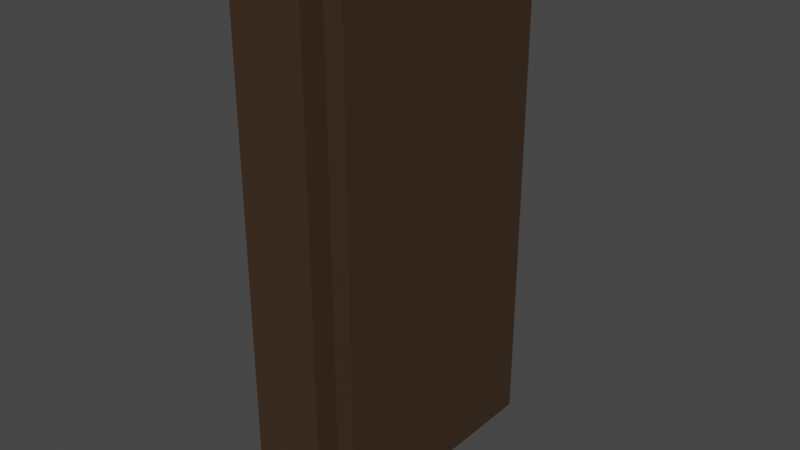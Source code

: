 # Source: Ytterd_rr.blend  (saved by Blender 3.3.6; exported with 4.5.12 LTS)
import bpy
from mathutils import Matrix  # noqa: F401  (used for matrix-valued properties, if any)

bpy.ops.wm.read_factory_settings(use_empty=True)
scene = bpy.context.scene
scene.name = 'Scene'

# ---- collections
col_d_rr = bpy.data.collections.new('Dörr'); scene.collection.children.link(col_d_rr)

# ---- images (referenced by path relative to the original .blend; pixels are not part of the script)
import os
ASSET_DIR = os.environ.get("B2B_ASSET_DIR", "")  # directory of the original .blend (textures are referenced by path, not embedded)
HERE = os.path.dirname(os.path.abspath(__file__))  # packed textures are extracted next to this script under _unpacked/

def load_image(name, relpath, width, height, colorspace="sRGB"):
    """Load a texture the original file referenced (path relative to the .blend, or extracted next to this script)."""
    p = next((c for c in (os.path.join(HERE, relpath), os.path.join(ASSET_DIR, relpath)) if relpath and os.path.exists(c)), "")
    if p:
        img = bpy.data.images.load(p, check_existing=True)
        img.name = name
    else:  # same state as the original file: an image datablock whose file is absent (Cycles renders it pink)
        img = bpy.data.images.new(name, width, height)
        img.source = "FILE"
        img.filepath = "//" + (relpath or name)
    img.colorspace_settings.name = colorspace
    return img
img_exit_png = load_image('Exit.png', 'Exit.png', 1024, 1024, 'sRGB')

# ---- materials (node trees are filled in below, after node groups)
mat_material = bpy.data.materials.new('Material')
mat_material.alpha_threshold = 0.0
mat_material.use_transparent_shadow = False
mat_material.roughness = 0.5
mat_material.line_color = (0.0, 0.0, 0.0, 1.0)
mat_material_002 = bpy.data.materials.new('Material.002')
mat_material_002.alpha_threshold = 0.0
mat_material_002.use_transparent_shadow = False
mat_material_002.roughness = 0.5
mat_material_002.line_color = (0.0, 0.0, 0.0, 1.0)
mat_material_003 = bpy.data.materials.new('Material.003')
mat_material_003.use_transparent_shadow = False
mat_d_rrhandtag = bpy.data.materials.new('Dörrhandtag')
mat_d_rrhandtag.use_transparent_shadow = False

# ---- material node trees
mat_material.use_nodes = True; mat_material.node_tree.nodes.clear()
_N = mat_material.node_tree.nodes; _L = mat_material.node_tree.links
n0 = _N.new('ShaderNodeOutputMaterial'); n0.name = 'Material Output'; n0.location = (300, 300)
n1 = _N.new('ShaderNodeBsdfPrincipled'); n1.name = 'Principled BSDF'; n1.location = (10, 300)
n1.distribution = 'GGX'
n1.subsurface_method = 'RANDOM_WALK_SKIN'
n1.inputs[0].default_value = (0.04928, 0.02687, 0.01377, 1.0)
n1.inputs[3].default_value = 1.45
n1.inputs[27].default_value = (0.0, 0.0, 0.0, 1.0)
n1.inputs[28].default_value = 1.0
_L.new(n1.outputs[0], n0.inputs[0])
n0.is_active_output = True
mat_material_002.use_nodes = True; mat_material_002.node_tree.nodes.clear()
_N = mat_material_002.node_tree.nodes; _L = mat_material_002.node_tree.links
n0 = _N.new('ShaderNodeOutputMaterial'); n0.name = 'Material Output'; n0.location = (300, 300)
n1 = _N.new('ShaderNodeBsdfPrincipled'); n1.name = 'Principled BSDF'; n1.location = (10, 300)
n1.distribution = 'GGX'
n1.subsurface_method = 'RANDOM_WALK_SKIN'
n1.inputs[0].default_value = (0.1573, 0.09975, 0.06699, 1.0)
n1.inputs[3].default_value = 1.45
n1.inputs[27].default_value = (0.0, 0.0, 0.0, 1.0)
n1.inputs[28].default_value = 1.0
_L.new(n1.outputs[0], n0.inputs[0])
n0.is_active_output = True
mat_material_003.use_nodes = True; mat_material_003.node_tree.nodes.clear()
_N = mat_material_003.node_tree.nodes; _L = mat_material_003.node_tree.links
n0 = _N.new('ShaderNodeBsdfPrincipled'); n0.name = 'Principled BSDF'; n0.location = (10, 300)
n0.distribution = 'GGX'
n0.subsurface_method = 'RANDOM_WALK_SKIN'
n0.inputs[3].default_value = 1.45
n0.inputs[27].default_value = (0.0, 0.0, 0.0, 1.0)
n0.inputs[28].default_value = 1.0
n1 = _N.new('ShaderNodeOutputMaterial'); n1.name = 'Material Output'; n1.location = (300, 300)
n2 = _N.new('ShaderNodeTexImage'); n2.name = 'Image Texture'; n2.location = (-321, 206)
n2.image = img_exit_png
_L.new(n0.outputs[0], n1.inputs[0])
_L.new(n2.outputs[0], n0.inputs[0])
n1.is_active_output = True
mat_d_rrhandtag.use_nodes = True; mat_d_rrhandtag.node_tree.nodes.clear()
_N = mat_d_rrhandtag.node_tree.nodes; _L = mat_d_rrhandtag.node_tree.links
n0 = _N.new('ShaderNodeBsdfPrincipled'); n0.name = 'Principled BSDF'; n0.location = (10, 300)
n0.distribution = 'GGX'
n0.subsurface_method = 'RANDOM_WALK_SKIN'
n0.inputs[0].default_value = (0.3973, 0.3977, 0.4262, 1.0)
n0.inputs[1].default_value = 0.5926
n0.inputs[2].default_value = 0.2963
n0.inputs[3].default_value = 1.45
n0.inputs[27].default_value = (0.0, 0.0, 0.0, 1.0)
n0.inputs[28].default_value = 1.0
n1 = _N.new('ShaderNodeOutputMaterial'); n1.name = 'Material Output'; n1.location = (300, 300)
_L.new(n0.outputs[0], n1.inputs[0])
n1.is_active_output = True

# ---- world
world_world = bpy.data.worlds.new('World'); scene.world = world_world
world_world.use_nodes = True; world_world.node_tree.nodes.clear()
_N = world_world.node_tree.nodes; _L = world_world.node_tree.links
n0 = _N.new('ShaderNodeOutputWorld'); n0.name = 'World Output'; n0.location = (300, 300)
n1 = _N.new('ShaderNodeBackground'); n1.name = 'Background'; n1.location = (10, 300)
n1.inputs[0].default_value = (0.05088, 0.05088, 0.05088, 1.0)
_L.new(n1.outputs[0], n0.inputs[0])
n0.is_active_output = True
world_world.color = (0.05088, 0.05088, 0.05088)
world_world.use_sun_shadow = False
world_world.sun_shadow_jitter_overblur = 0.0

# ---- meshes
me_cube = bpy.data.meshes.new('Cube')
me_cube.from_pydata([(1.0, 1.0, 1.0), (1.0, 1.0, -1.0), (1.0, -1.0, 1.0), (1.0, -1.0, -1.0), (-1.0, 1.0, 1.0), (-1.0, 1.0, -1.0), (-1.0, -1.0, 1.0), (-1.0, -1.0, -1.0)], [], [(0, 4, 6, 2), (3, 2, 6, 7), (7, 6, 4, 5), (5, 1, 3, 7), (1, 0, 2, 3), (5, 4, 0, 1)])
_uv = me_cube.uv_layers.new(name='UVMap')
_uv.uv.foreach_set('vector', [0.625, 0.5, 0.875, 0.5, 0.875, 0.75, 0.625, 0.75, 0.375, 0.75, 0.625, 0.75, 0.625, 1.0, 0.375, 1.0, 0.375, 0.0, 0.625, 0.0, 0.625, 0.25, 0.375, 0.25, 0.125, 0.5, 0.375, 0.5, 0.375, 0.75, 0.125, 0.75, 0.375, 0.5, 0.625, 0.5, 0.625, 0.75, 0.375, 0.75, 0.375, 0.25, 0.625, 0.25, 0.625, 0.5, 0.375, 0.5])
me_cube.materials.append(mat_material)
me_cube.use_mirror_vertex_groups = False
me_cube.update()
me_cube_001 = bpy.data.meshes.new('Cube.001')
me_cube_001.from_pydata([(1.0, 1.0, 1.0), (1.0, 1.0, -1.0), (1.0, -1.0, 1.0), (1.0, -1.0, -1.0), (-1.0, 1.0, 1.0), (-1.0, 1.0, -1.0), (-1.0, -1.0, 1.0), (-1.0, -1.0, -1.0)], [], [(0, 4, 6, 2), (3, 2, 6, 7), (7, 6, 4, 5), (5, 1, 3, 7), (1, 0, 2, 3), (5, 4, 0, 1)])
_uv = me_cube_001.uv_layers.new(name='UVMap')
_uv.uv.foreach_set('vector', [0.625, 0.5, 0.875, 0.5, 0.875, 0.75, 0.625, 0.75, 0.375, 0.75, 0.625, 0.75, 0.625, 1.0, 0.375, 1.0, 0.375, 0.0, 0.625, 0.0, 0.625, 0.25, 0.375, 0.25, 0.125, 0.5, 0.375, 0.5, 0.375, 0.75, 0.125, 0.75, 0.375, 0.5, 0.625, 0.5, 0.625, 0.75, 0.375, 0.75, 0.375, 0.25, 0.625, 0.25, 0.625, 0.5, 0.375, 0.5])
me_cube_001.materials.append(mat_material)
me_cube_001.use_mirror_vertex_groups = False
me_cube_001.update()
me_cube_002 = bpy.data.meshes.new('Cube.002')
me_cube_002.from_pydata([(1.0, 1.0, 1.0), (1.0, 1.0, -1.0), (1.0, -1.0, 1.0), (1.0, -1.0, -1.0), (-1.0, 1.0, 1.0), (-1.0, 1.0, -1.0), (-1.0, -1.0, 1.0), (-1.0, -1.0, -1.0)], [], [(0, 4, 6, 2), (3, 2, 6, 7), (7, 6, 4, 5), (5, 1, 3, 7), (1, 0, 2, 3), (5, 4, 0, 1)])
_uv = me_cube_002.uv_layers.new(name='UVMap')
_uv.uv.foreach_set('vector', [0.625, 0.5, 0.875, 0.5, 0.875, 0.75, 0.625, 0.75, 0.375, 0.75, 0.625, 0.75, 0.625, 1.0, 0.375, 1.0, 0.375, 0.0, 0.625, 0.0, 0.625, 0.25, 0.375, 0.25, 0.125, 0.5, 0.375, 0.5, 0.375, 0.75, 0.125, 0.75, 0.375, 0.5, 0.625, 0.5, 0.625, 0.75, 0.375, 0.75, 0.375, 0.25, 0.625, 0.25, 0.625, 0.5, 0.375, 0.5])
me_cube_002.materials.append(mat_material_002)
me_cube_002.use_mirror_vertex_groups = False
me_cube_002.update()
me_cube_003 = bpy.data.meshes.new('Cube.003')
me_cube_003.from_pydata([(-1.0, -1.0, -1.0), (-1.0, -1.0, 1.0), (-1.0, 1.0, -1.0), (-1.0, 1.0, 1.0), (1.0, -1.0, -1.0), (1.0, -1.0, 1.0), (1.0, 1.0, -1.0), (1.0, 1.0, 1.0)], [], [(0, 1, 3, 2), (2, 3, 7, 6), (6, 7, 5, 4), (4, 5, 1, 0), (2, 6, 4, 0), (7, 3, 1, 5)])
_uv = me_cube_003.uv_layers.new(name='UVMap')
_uv.uv.foreach_set('vector', [0.9906, 0.009434, 0.9906, 0.3239, 0.6761, 0.3239, 0.6761, 0.009434, 0.3239, 0.009434, 0.3239, 0.3239, 0.009434, 0.3239, 0.009434, 0.009434, 0.995, 0.004951, 0.995, 0.995, 0.004951, 0.995, 0.004951, 0.004951, 0.6572, 0.009434, 0.6572, 0.3239, 0.3428, 0.3239, 0.3428, 0.009434, 0.3428, 0.3428, 0.6572, 0.3428, 0.6572, 0.6572, 0.3428, 0.6572, 0.009434, 0.6761, 0.3239, 0.6761, 0.3239, 0.9906, 0.009434, 0.9906])
me_cube_003.materials.append(mat_material_003)
me_cube_003.update()
me_cylinder = bpy.data.meshes.new('Cylinder')
me_cylinder.from_pydata([(0.0, 0.25, -0.125), (0.0, 0.25, 0.125), (0.1469, 0.2023, -0.125), (0.1469, 0.2023, 0.125), (0.2378, 0.07725, -0.125), (0.2378, 0.07725, 0.125), (0.2378, -0.07725, -0.125), (0.2378, -0.07725, 0.125), (0.1469, -0.2023, -0.125), (0.1469, -0.2023, 0.125), (0.0, -0.25, -0.125), (0.0, -0.25, 0.125), (-0.1469, -0.2023, -0.125), (-0.1469, -0.2023, 0.125), (-0.2378, -0.07725, -0.125), (-0.2378, -0.07725, 0.125), (-0.2378, 0.07725, -0.125), (-0.2378, 0.07725, 0.125), (-0.1469, 0.2023, -0.125), (-0.1469, 0.2023, 0.125)], [], [(0, 1, 3, 2), (2, 3, 5, 4), (4, 5, 7, 6), (6, 7, 9, 8), (8, 9, 11, 10), (10, 11, 13, 12), (12, 13, 15, 14), (14, 15, 17, 16), (3, 1, 19, 17, 15, 13, 11, 9, 7, 5), (16, 17, 19, 18), (18, 19, 1, 0), (0, 2, 4, 6, 8, 10, 12, 14, 16, 18)])
_uv = me_cylinder.uv_layers.new(name='UVMap')
_uv.uv.foreach_set('vector', [1.0, 0.5, 1.0, 1.0, 0.9, 1.0, 0.9, 0.5, 0.9, 0.5, 0.9, 1.0, 0.8, 1.0, 0.8, 0.5, 0.8, 0.5, 0.8, 1.0, 0.7, 1.0, 0.7, 0.5, 0.7, 0.5, 0.7, 1.0, 0.6, 1.0, 0.6, 0.5, 0.6, 0.5, 0.6, 1.0, 0.5, 1.0, 0.5, 0.5, 0.5, 0.5, 0.5, 1.0, 0.4, 1.0, 0.4, 0.5, 0.4, 0.5, 0.4, 1.0, 0.3, 1.0, 0.3, 0.5, 0.3, 0.5, 0.3, 1.0, 0.2, 1.0, 0.2, 0.5, 0.3911, 0.4442, 0.25, 0.49, 0.1089, 0.4442, 0.02175, 0.3242, 0.02175, 0.1758, 0.1089, 0.05584, 0.25, 0.01, 0.3911, 0.05584, 0.4783, 0.1758, 0.4783, 0.3242, 0.2, 0.5, 0.2, 1.0, 0.1, 1.0, 0.1, 0.5, 0.1, 0.5, 0.1, 1.0, -7.451e-08, 1.0, -7.451e-08, 0.5, 0.75, 0.49, 0.8911, 0.4442, 0.9783, 0.3242, 0.9783, 0.1758, 0.8911, 0.05584, 0.75, 0.01, 0.6089, 0.05584, 0.5217, 0.1758, 0.5217, 0.3242, 0.6089, 0.4442])
me_cylinder.materials.append(mat_d_rrhandtag)
me_cylinder.update()
me_cylinder_002 = bpy.data.meshes.new('Cylinder.002')
me_cylinder_002.from_pydata([(0.001773, 0.2646, 0.09045), (0.001773, 0.2646, 0.8304), (0.1487, 0.2169, 0.07396), (0.1487, 0.2169, 0.8304), (0.2395, 0.09187, 0.03077), (0.2395, 0.09187, 0.8304), (0.2395, -0.06264, -0.02262), (0.2395, -0.06264, 0.8304), (0.1487, -0.1876, -0.0658), (0.1487, -0.1876, 0.8304), (0.001773, -0.2354, -0.0823), (0.001773, -0.2354, 0.8304), (-0.1452, -0.1876, -0.0658), (-0.1452, -0.1876, 0.8304), (-0.236, -0.06264, -0.02262), (-0.236, -0.06264, 0.8304), (-0.236, 0.09187, 0.03077), (-0.236, 0.09187, 0.8304), (-0.1452, 0.2169, 0.07396), (-0.1452, 0.2169, 0.8304), (0.001773, 1.157, 0.09255), (0.001773, 0.268, 0.09255), (0.1487, 1.157, 0.07605), (0.1487, 0.2202, 0.07605), (0.2395, 1.157, 0.03287), (0.2395, 0.09521, 0.03287), (0.2395, 1.157, -0.0205), (0.2395, -0.05932, -0.0205), (0.1487, 1.157, -0.06368), (0.1487, -0.1843, -0.06368), (0.001773, 1.157, -0.08017), (0.001773, -0.2321, -0.08017), (-0.1452, 1.157, -0.06368), (-0.1452, -0.1843, -0.06368), (-0.236, 1.157, -0.0205), (-0.236, -0.05932, -0.0205), (-0.236, 1.157, 0.03287), (-0.236, 0.09521, 0.03287), (-0.1452, 1.157, 0.07605), (-0.1452, 0.2202, 0.07605)], [], [(0, 1, 3, 2), (2, 3, 5, 4), (4, 5, 7, 6), (6, 7, 9, 8), (8, 9, 11, 10), (10, 11, 13, 12), (12, 13, 15, 14), (14, 15, 17, 16), (3, 1, 19, 17, 15, 13, 11, 9, 7, 5), (16, 17, 19, 18), (18, 19, 1, 0), (0, 2, 4, 6, 8, 10, 12, 14, 16, 18), (20, 21, 23, 22), (22, 23, 25, 24), (24, 25, 27, 26), (26, 27, 29, 28), (28, 29, 31, 30), (30, 31, 33, 32), (32, 33, 35, 34), (34, 35, 37, 36), (23, 21, 39, 37, 35, 33, 31, 29, 27, 25), (36, 37, 39, 38), (38, 39, 21, 20), (20, 22, 24, 26, 28, 30, 32, 34, 36, 38)])
_uv = me_cylinder_002.uv_layers.new(name='UVMap')
_uv.uv.foreach_set('vector', [1.0, 0.6728, 1.0, 2.153, 0.9, 2.153, 0.9, 0.6398, 0.9, 0.6398, 0.9, 2.153, 0.8, 2.153, 0.8, 0.5534, 0.8, 0.5534, 0.8, 2.153, 0.7, 2.153, 0.7, 0.4466, 0.7, 0.4466, 0.7, 2.153, 0.6, 2.153, 0.6, 0.3602, 0.6, 0.3602, 0.6, 2.153, 0.5, 2.153, 0.5, 0.3272, 0.5, 0.3272, 0.5, 2.153, 0.4, 2.153, 0.4, 0.3602, 0.4, 0.3602, 0.4, 2.153, 0.3, 2.153, 0.3, 0.4466, 0.3, 0.4466, 0.3, 2.153, 0.2, 2.153, 0.2, 0.5534, 0.3911, 0.4442, 0.25, 0.49, 0.1089, 0.4442, 0.02175, 0.3242, 0.02175, 0.1758, 0.1089, 0.05584, 0.25, 0.01, 0.3911, 0.05584, 0.4783, 0.1758, 0.4783, 0.3242, 0.2, 0.5534, 0.2, 2.153, 0.1, 2.153, 0.1, 0.6398, 0.1, 0.6398, 0.1, 2.153, -9.024e-08, 2.153, -7.451e-08, 0.6728, 0.75, 0.49, 0.8911, 0.4442, 0.9783, 0.3242, 0.9783, 0.1758, 0.8911, 0.05584, 0.75, 0.01, 0.6089, 0.05584, 0.5217, 0.1758, 0.5217, 0.3242, 0.6089, 0.4442, 1.0, 0.5, 1.0, 1.114, 0.9, 1.147, 0.9, 0.5, 0.9, 0.5, 0.9, 1.147, 0.8, 1.234, 0.8, 0.5, 0.8, 0.5, 0.8, 1.234, 0.7, 1.34, 0.7, 0.5, 0.7, 0.5, 0.7, 1.34, 0.6, 1.427, 0.6, 0.5, 0.6, 0.5, 0.6, 1.427, 0.5, 1.46, 0.5, 0.5, 0.5, 0.5, 0.5, 1.46, 0.4, 1.427, 0.4, 0.5, 0.4, 0.5, 0.4, 1.427, 0.3, 1.34, 0.3, 0.5, 0.3, 0.5, 0.3, 1.34, 0.2, 1.234, 0.2, 0.5, 0.3911, 0.4442, 0.25, 0.49, 0.1089, 0.4442, 0.02175, 0.3242, 0.02175, 0.1758, 0.1089, 0.05584, 0.25, 0.01, 0.3911, 0.05584, 0.4783, 0.1758, 0.4783, 0.3242, 0.2, 0.5, 0.2, 1.234, 0.1, 1.147, 0.1, 0.5, 0.1, 0.5, 0.1, 1.147, -6.869e-08, 1.114, -7.451e-08, 0.5, 0.75, 0.49, 0.8911, 0.4442, 0.9783, 0.3242, 0.9783, 0.1758, 0.8911, 0.05584, 0.75, 0.01, 0.6089, 0.05584, 0.5217, 0.1758, 0.5217, 0.3242, 0.6089, 0.4442])
me_cylinder_002.materials.append(mat_d_rrhandtag)
me_cylinder_002.update()

# ---- objects
ob_cube = bpy.data.objects.new('Cube', me_cube)
ob_cube_001 = bpy.data.objects.new('Cube.001', me_cube_001)
ob_cube_002 = bpy.data.objects.new('Cube.002', me_cube_002)
ob_cube_003 = bpy.data.objects.new('Cube.003', me_cube_003)
ob_cylinder = bpy.data.objects.new('Cylinder', me_cylinder)
ob_cylinder_002 = bpy.data.objects.new('Cylinder.002', me_cylinder_002)

# ---- transforms, parenting, visibility, modifiers, constraints
ob_cube.location = (0.0, 0.0, 0.0)
ob_cube.scale = (0.75, 3.0, 5.5)
ob_cube.lock_rotations_4d = False
ob_cube.empty_display_type = 'ARROWS'
ob_cube.lineart.crease_threshold = 0.0
_m = ob_cube.modifiers.new('Boolean', 'BOOLEAN')
_m.object = ob_cube_001
ob_cube_001.location = (0.1323, 0.0, 0.0)
ob_cube_001.scale = (1.0, 2.5, 5.0)
ob_cube_001.lock_rotations_4d = False
ob_cube_001.empty_display_type = 'ARROWS'
ob_cube_001.lineart.crease_threshold = 0.0
ob_cube_002.location = (0.2, 0.0, 0.0)
ob_cube_002.scale = (0.25, 2.5, 5.0)
ob_cube_002.lock_rotations_4d = False
ob_cube_002.empty_display_type = 'ARROWS'
ob_cube_002.lineart.crease_threshold = 0.0
ob_cube_003.location = (0.4228, 0.0, 4.0)
ob_cube_003.scale = (0.1, 1.25, 0.5)
ob_cylinder.location = (0.4417, -2.0, 0.0)
ob_cylinder.rotation_euler = (0.0, 1.571, 0.0)
ob_cylinder_002.location = (0.9414, -2.007, 0.0006062)
ob_cylinder_002.rotation_euler = (-1.571, 1.571, 0.0)
ob_cylinder_002.scale = (0.3419, 0.3419, 0.9897)

# ---- collection membership
col_d_rr.objects.link(ob_cube)
col_d_rr.objects.link(ob_cube_001)
col_d_rr.objects.link(ob_cube_002)
col_d_rr.objects.link(ob_cube_003)
col_d_rr.objects.link(ob_cylinder)
col_d_rr.objects.link(ob_cylinder_002)

# ---- scene / render settings (as saved in the file)
scene.frame_start = 1; scene.frame_end = 250; scene.frame_set(1)
scene.render.engine = 'BLENDER_EEVEE_NEXT'
scene.cycles.sampling_pattern = 'TABULATED_SOBOL'
scene.cycles.use_light_tree = False
scene.view_settings.view_transform = 'Filmic'
bpy.context.view_layer.update()

# ---- added for rendering (the .blend has no active camera and no usable light): camera, sun
cam_auto = bpy.data.cameras.new('AutoCamera')
cam_auto.lens = 50.0
cam_auto.sensor_width = 36.0
cam_auto.clip_end = 1000.0
ob_auto_camera = bpy.data.objects.new('AutoCamera', cam_auto)
scene.collection.objects.link(ob_auto_camera)
ob_auto_camera.location = (11.8721, -14.0877, 9.39183)
ob_auto_camera.rotation_euler = (1.09748, -7.21219e-08, 0.694738)
scene.camera = ob_auto_camera
light_auto_sun = bpy.data.lights.new('AutoSun', 'SUN')
light_auto_sun.energy = 3.0
light_auto_sun.angle = 0.0523599
ob_auto_sun = bpy.data.objects.new('AutoSun', light_auto_sun)
scene.collection.objects.link(ob_auto_sun)
ob_auto_sun.rotation_euler = (0.872665, 0.174533, 0.523599)
bpy.context.view_layer.update()
